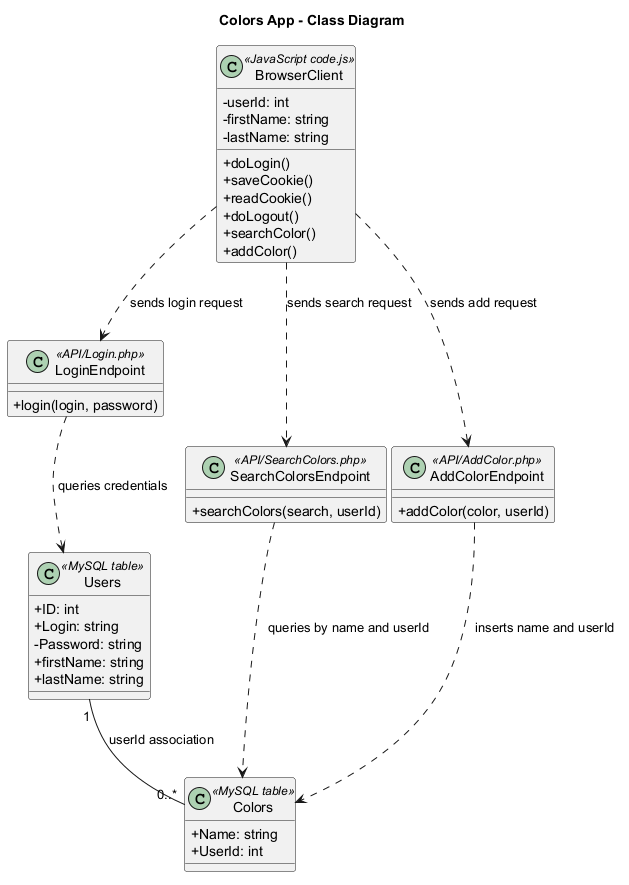

The diagram above was rendered by PlantUML. Its source (embedded in the PNG):
@startuml
title Colors App - Class Diagram
skinparam classAttributeIconSize 0

class BrowserClient <<JavaScript code.js>> {
  -userId: int
  -firstName: string
  -lastName: string
  +doLogin()
  +saveCookie()
  +readCookie()
  +doLogout()
  +searchColor()
  +addColor()
}

class Users <<MySQL table>> {
  +ID: int
  +Login: string
  -Password: string
  +firstName: string
  +lastName: string
}

class Colors <<MySQL table>> {
  +Name: string
  +UserId: int
}

class LoginEndpoint <<API/Login.php>> {
  +login(login, password)
}

class SearchColorsEndpoint <<API/SearchColors.php>> {
  +searchColors(search, userId)
}

class AddColorEndpoint <<API/AddColor.php>> {
  +addColor(color, userId)
}

BrowserClient ..> LoginEndpoint : sends login request
BrowserClient ..> SearchColorsEndpoint : sends search request
BrowserClient ..> AddColorEndpoint : sends add request

LoginEndpoint ..> Users : queries credentials
SearchColorsEndpoint ..> Colors : queries by name and userId
AddColorEndpoint ..> Colors : inserts name and userId
Users "1" -- "0..*" Colors : userId association

@enduml